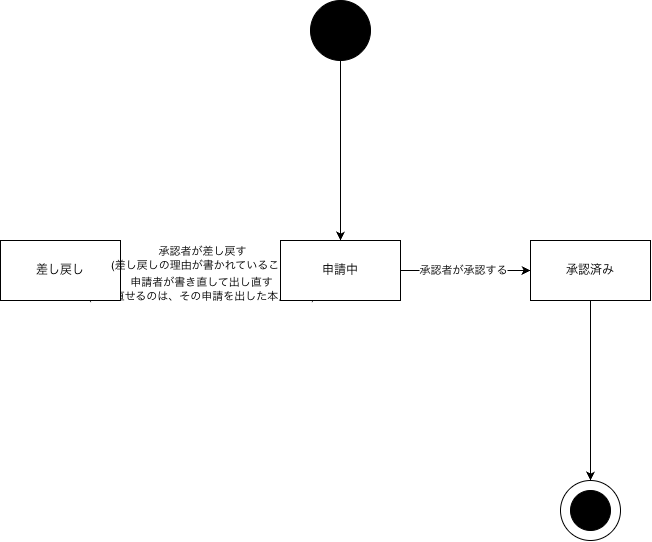

The diagram above was exported from draw.io. Its source (the exported page's mxGraphModel, read from the mxfile embedded in the PNG):
<mxGraphModel dx="1024" dy="984" grid="1" gridSize="10" guides="1" tooltips="1" connect="1" arrows="1" fold="1" page="1" pageScale="1" pageWidth="827" pageHeight="1169" math="0" shadow="0">
  <root>
    <mxCell id="0" />
    <mxCell id="1" parent="0" />
    <mxCell id="L57xtESZif_dMOYqJ7Gj-14" edge="1" parent="1" source="L57xtESZif_dMOYqJ7Gj-1" style="edgeStyle=orthogonalEdgeStyle;rounded=0;orthogonalLoop=1;jettySize=auto;html=1;exitX=1;exitY=0.75;exitDx=0;exitDy=0;entryX=0;entryY=0.75;entryDx=0;entryDy=0;defaultLabelBackgroundColor=page;" target="L57xtESZif_dMOYqJ7Gj-2">
      <mxGeometry relative="1" as="geometry" />
    </mxCell>
    <mxCell id="L57xtESZif_dMOYqJ7Gj-15" connectable="0" parent="L57xtESZif_dMOYqJ7Gj-14" style="edgeLabel;html=1;align=center;verticalAlign=middle;resizable=0;points=[];inheritText=1;defaultLabelBackgroundColor=page;" value="申請者が書き直して出し直す&lt;div&gt;(出し直せるのは、その申請を出した本人だけ)&lt;/div&gt;" vertex="1">
      <mxGeometry relative="1" x="0.0017" y="-3" as="geometry">
        <mxPoint as="offset" />
      </mxGeometry>
    </mxCell>
    <mxCell id="L57xtESZif_dMOYqJ7Gj-1" parent="1" style="rounded=0;whiteSpace=wrap;html=1;" value="差し戻し" vertex="1">
      <mxGeometry height="60" width="120" y="320" as="geometry" />
    </mxCell>
    <mxCell id="L57xtESZif_dMOYqJ7Gj-10" edge="1" parent="1" source="L57xtESZif_dMOYqJ7Gj-2" style="edgeStyle=orthogonalEdgeStyle;rounded=0;orthogonalLoop=1;jettySize=auto;html=1;exitX=1;exitY=0.5;exitDx=0;exitDy=0;entryX=0;entryY=0.5;entryDx=0;entryDy=0;defaultLabelBackgroundColor=page;" target="L57xtESZif_dMOYqJ7Gj-3">
      <mxGeometry relative="1" as="geometry" />
    </mxCell>
    <mxCell id="L57xtESZif_dMOYqJ7Gj-11" connectable="0" parent="L57xtESZif_dMOYqJ7Gj-10" style="edgeLabel;html=1;align=center;verticalAlign=middle;resizable=0;points=[];inheritText=1;defaultLabelBackgroundColor=page;" value="承認者が承認する" vertex="1">
      <mxGeometry relative="1" x="-0.043" as="geometry">
        <mxPoint as="offset" />
      </mxGeometry>
    </mxCell>
    <mxCell id="L57xtESZif_dMOYqJ7Gj-12" edge="1" parent="1" source="L57xtESZif_dMOYqJ7Gj-2" style="edgeStyle=orthogonalEdgeStyle;rounded=0;orthogonalLoop=1;jettySize=auto;html=1;exitX=0;exitY=0.25;exitDx=0;exitDy=0;entryX=1;entryY=0.25;entryDx=0;entryDy=0;defaultLabelBackgroundColor=page;" target="L57xtESZif_dMOYqJ7Gj-1">
      <mxGeometry relative="1" as="geometry" />
    </mxCell>
    <mxCell id="L57xtESZif_dMOYqJ7Gj-13" connectable="0" parent="L57xtESZif_dMOYqJ7Gj-12" style="edgeLabel;html=1;align=center;verticalAlign=middle;resizable=0;points=[];inheritText=1;defaultLabelBackgroundColor=page;" value="承認者が差し戻す&lt;div&gt;(差し戻しの理由が書かれていること)&lt;/div&gt;" vertex="1">
      <mxGeometry relative="1" x="-0.0138" y="2" as="geometry">
        <mxPoint as="offset" />
      </mxGeometry>
    </mxCell>
    <mxCell id="L57xtESZif_dMOYqJ7Gj-2" parent="1" style="rounded=0;whiteSpace=wrap;html=1;" value="申請中" vertex="1">
      <mxGeometry height="60" width="120" x="280" y="320" as="geometry" />
    </mxCell>
    <mxCell id="L57xtESZif_dMOYqJ7Gj-3" parent="1" style="rounded=0;whiteSpace=wrap;html=1;" value="承認済み" vertex="1">
      <mxGeometry height="60" width="120" x="530" y="320" as="geometry" />
    </mxCell>
    <mxCell id="L57xtESZif_dMOYqJ7Gj-6" edge="1" parent="1" source="L57xtESZif_dMOYqJ7Gj-5" style="edgeStyle=orthogonalEdgeStyle;rounded=0;orthogonalLoop=1;jettySize=auto;html=1;entryX=0.5;entryY=0;entryDx=0;entryDy=0;defaultLabelBackgroundColor=page;" target="L57xtESZif_dMOYqJ7Gj-2">
      <mxGeometry relative="1" as="geometry" />
    </mxCell>
    <mxCell id="L57xtESZif_dMOYqJ7Gj-5" parent="1" style="ellipse;whiteSpace=wrap;html=1;shapeInside=1;aspect=fixed;fillColor=#000000;" value="" vertex="1">
      <mxGeometry height="60" width="60" x="310" y="80" as="geometry" />
    </mxCell>
    <mxCell id="L57xtESZif_dMOYqJ7Gj-7" edge="1" parent="1" style="edgeStyle=orthogonalEdgeStyle;rounded=0;orthogonalLoop=1;jettySize=auto;html=1;entryX=0.5;entryY=0;entryDx=0;entryDy=0;defaultLabelBackgroundColor=page;">
      <mxGeometry relative="1" as="geometry">
        <mxPoint x="590" y="380" as="sourcePoint" />
        <mxPoint x="590" y="560" as="targetPoint" />
      </mxGeometry>
    </mxCell>
    <mxCell id="L57xtESZif_dMOYqJ7Gj-8" parent="1" style="ellipse;whiteSpace=wrap;html=1;shapeInside=1;aspect=fixed;fillColor=#FFFFFF;" value="" vertex="1">
      <mxGeometry height="60" width="60" x="560" y="560" as="geometry" />
    </mxCell>
    <mxCell id="L57xtESZif_dMOYqJ7Gj-9" parent="1" style="ellipse;whiteSpace=wrap;html=1;shapeInside=1;aspect=fixed;fillColor=#000000;" value="" vertex="1">
      <mxGeometry height="40" width="40" x="570" y="570" as="geometry" />
    </mxCell>
  </root>
</mxGraphModel>